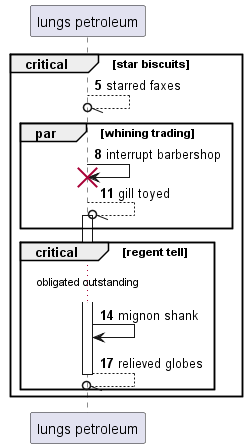

The diagram above was rendered by PlantUML. Its source (embedded in the PNG):
@startuml
participant "lungs petroleum" as 0
autonumber 5 3
critical star biscuits
0 --//o 0: starred faxes
par whining trading
0 -> 0!! : interrupt barbershop
0 --//o 0++ : gill toyed
end
critical regent tell
...obligated outstanding...
0 -> 0: mignon shank
return relieved globes
end
end
@enduml